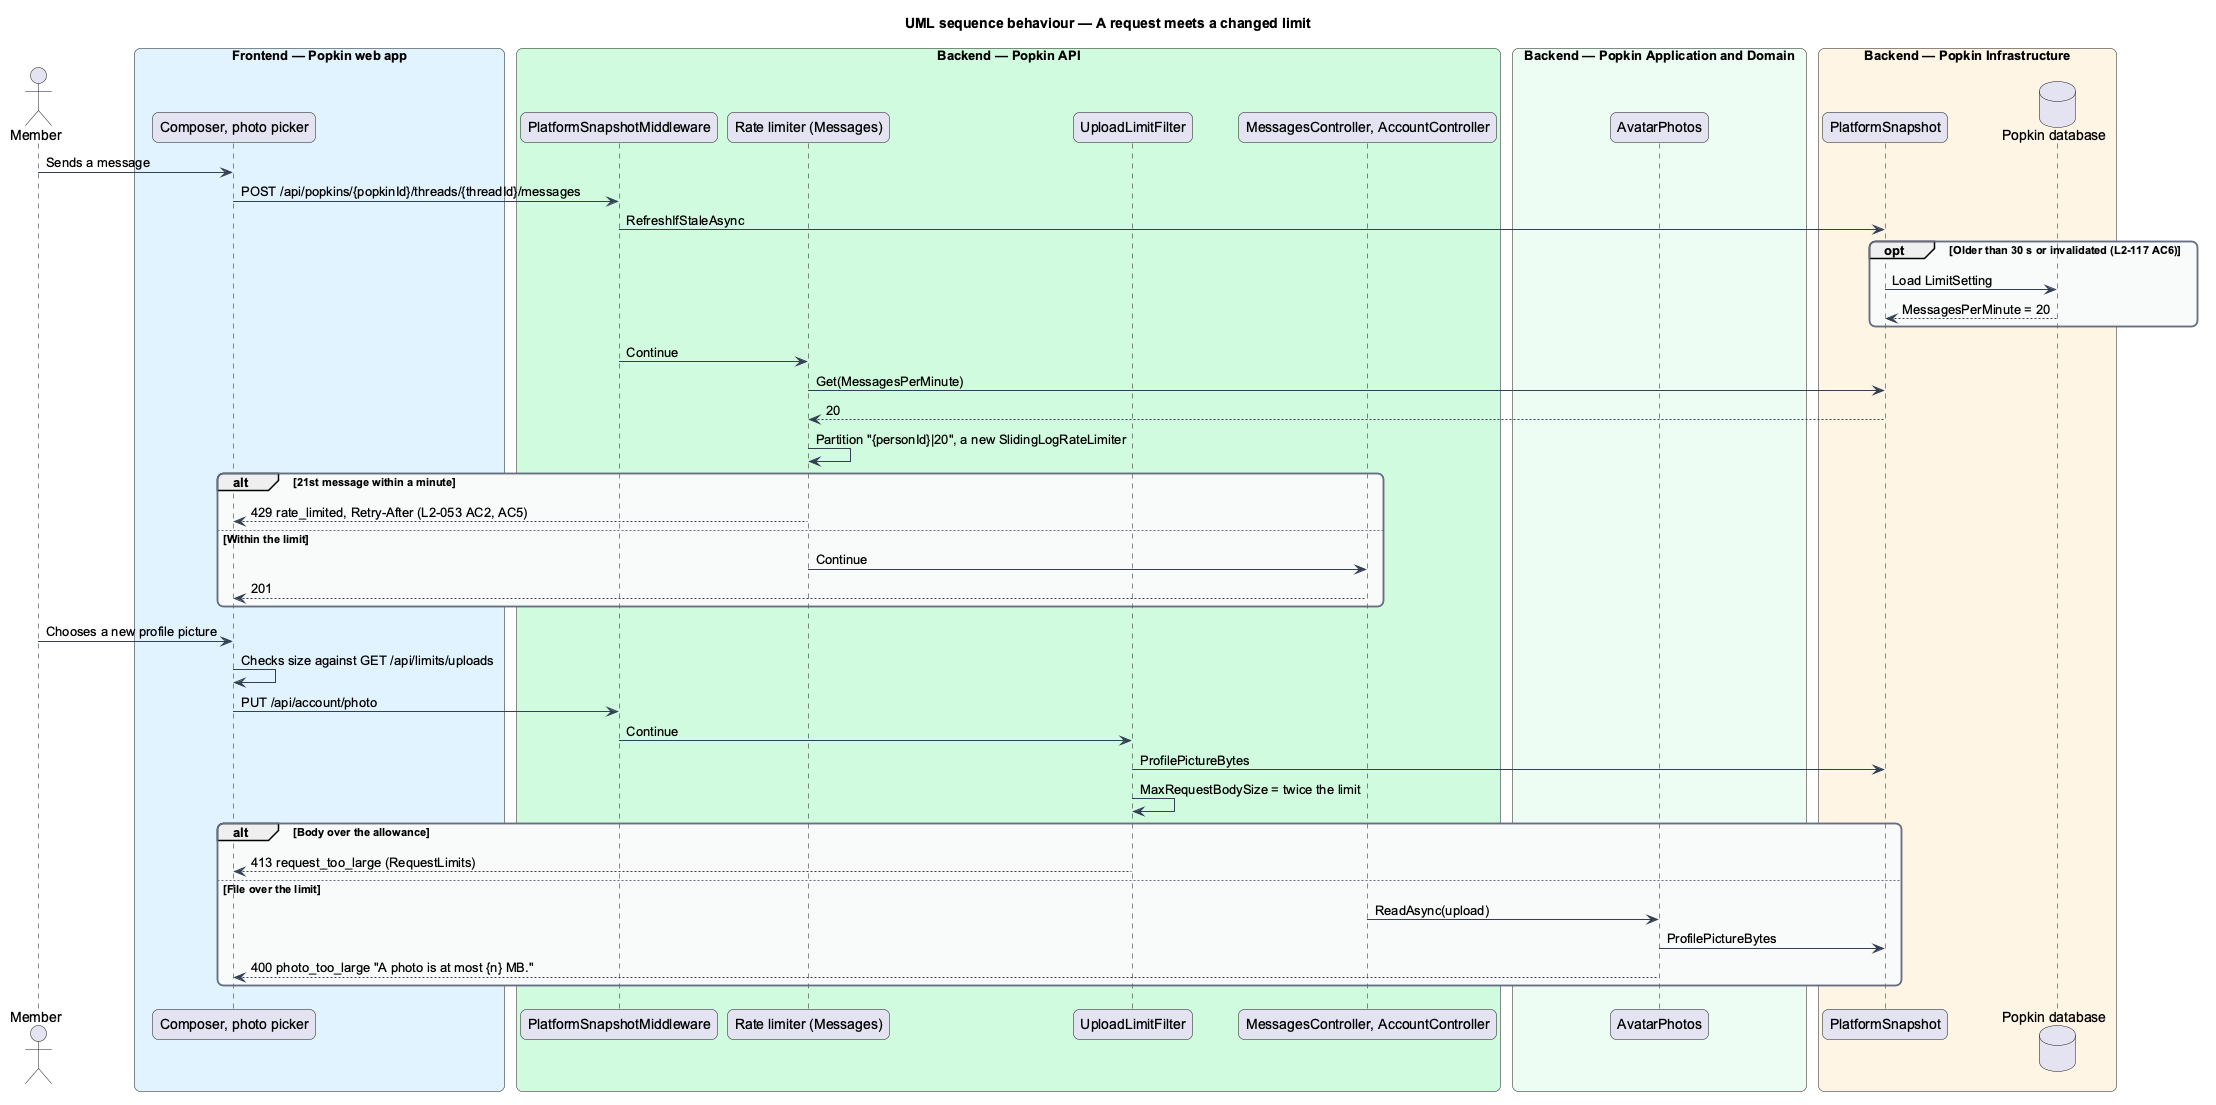

The diagram above was rendered by PlantUML. Its source (embedded in the PNG):
@startuml
title UML sequence behaviour — A request meets a changed limit
skinparam backgroundColor #FFFFFF
skinparam shadowing false
skinparam roundcorner 12
skinparam defaultFontName Arial
skinparam ArrowColor #344054
skinparam rectangle {
  BorderColor #344054
  FontColor #101828
}
skinparam package {
  BorderColor #667085
  FontColor #101828
  BackgroundColor #F9FAFB
}
actor "Member" as actor
box "Frontend — Popkin web app" #E0F2FE
  participant "Composer, photo picker" as web
end box
box "Backend — Popkin API" #D1FADF
  participant "PlatformSnapshotMiddleware" as mw
  participant "Rate limiter (Messages)" as rate
  participant "UploadLimitFilter" as filter
  participant "MessagesController, AccountController" as controller
end box
box "Backend — Popkin Application and Domain" #ECFDF3
  participant "AvatarPhotos" as avatar
end box
box "Backend — Popkin Infrastructure" #FFF4E5
  participant "PlatformSnapshot" as snap
  database "Popkin database" as db
end box
actor -> web : Sends a message
web -> mw : POST /api/popkins/{popkinId}/threads/{threadId}/messages
mw -> snap : RefreshIfStaleAsync
opt Older than 30 s or invalidated (L2-117 AC6)
  snap -> db : Load LimitSetting
  db --> snap : MessagesPerMinute = 20
end
mw -> rate : Continue
rate -> snap : Get(MessagesPerMinute)
snap --> rate : 20
rate -> rate : Partition "{personId}|20", a new SlidingLogRateLimiter
alt 21st message within a minute
  rate --> web : 429 rate_limited, Retry-After (L2-053 AC2, AC5)
else Within the limit
  rate -> controller : Continue
  controller --> web : 201
end
actor -> web : Chooses a new profile picture
web -> web : Checks size against GET /api/limits/uploads
web -> mw : PUT /api/account/photo
mw -> filter : Continue
filter -> snap : ProfilePictureBytes
filter -> filter : MaxRequestBodySize = twice the limit
alt Body over the allowance
  filter --> web : 413 request_too_large (RequestLimits)
else File over the limit
  controller -> avatar : ReadAsync(upload)
  avatar -> snap : ProfilePictureBytes
  avatar --> web : 400 photo_too_large "A photo is at most {n} MB."
end
@enduml